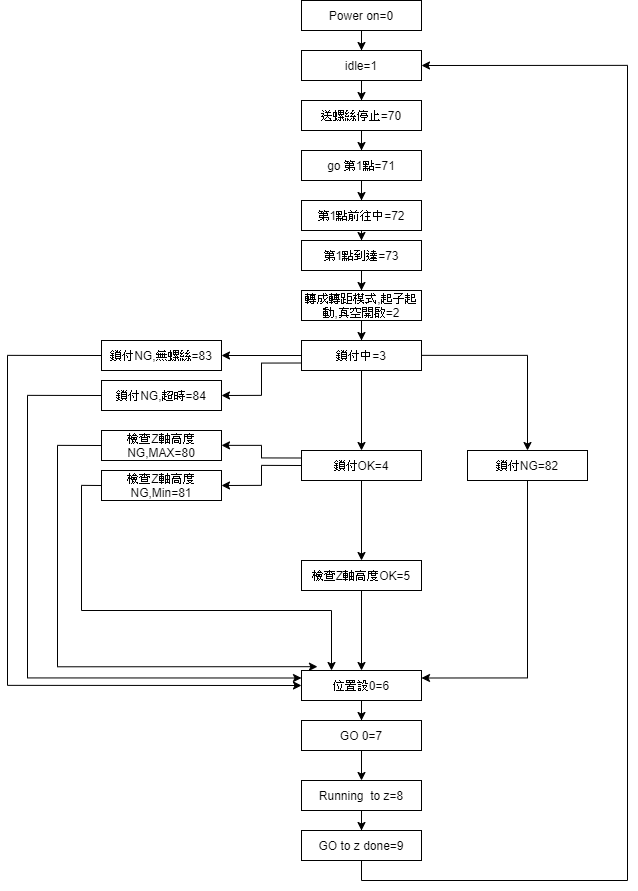

The diagram above was exported from draw.io. Its source (the exported page's mxGraphModel, read from the mxfile embedded in the PNG):
<mxGraphModel dx="2966" dy="1566" grid="1" gridSize="10" guides="1" tooltips="1" connect="1" arrows="1" fold="1" page="1" pageScale="1" pageWidth="827" pageHeight="1169" math="0" shadow="0">
  <root>
    <mxCell id="0" />
    <mxCell id="1" parent="0" />
    <mxCell id="oiBfuwovpWUuL0TGHd5N-3" value="" style="edgeStyle=orthogonalEdgeStyle;rounded=0;orthogonalLoop=1;jettySize=auto;html=1;" edge="1" parent="1" source="oiBfuwovpWUuL0TGHd5N-1" target="oiBfuwovpWUuL0TGHd5N-2">
      <mxGeometry relative="1" as="geometry" />
    </mxCell>
    <mxCell id="oiBfuwovpWUuL0TGHd5N-1" value="Power on=0" style="rounded=0;whiteSpace=wrap;html=1;" vertex="1" parent="1">
      <mxGeometry x="354" y="20" width="120" height="30" as="geometry" />
    </mxCell>
    <mxCell id="oiBfuwovpWUuL0TGHd5N-5" value="" style="edgeStyle=orthogonalEdgeStyle;rounded=0;orthogonalLoop=1;jettySize=auto;html=1;" edge="1" parent="1" source="oiBfuwovpWUuL0TGHd5N-2" target="oiBfuwovpWUuL0TGHd5N-4">
      <mxGeometry relative="1" as="geometry" />
    </mxCell>
    <mxCell id="oiBfuwovpWUuL0TGHd5N-2" value="idle=1" style="rounded=0;whiteSpace=wrap;html=1;" vertex="1" parent="1">
      <mxGeometry x="354" y="70" width="120" height="30" as="geometry" />
    </mxCell>
    <mxCell id="oiBfuwovpWUuL0TGHd5N-7" value="" style="edgeStyle=orthogonalEdgeStyle;rounded=0;orthogonalLoop=1;jettySize=auto;html=1;" edge="1" parent="1" source="oiBfuwovpWUuL0TGHd5N-4" target="oiBfuwovpWUuL0TGHd5N-6">
      <mxGeometry relative="1" as="geometry" />
    </mxCell>
    <mxCell id="oiBfuwovpWUuL0TGHd5N-4" value="送螺絲停止=70" style="rounded=0;whiteSpace=wrap;html=1;" vertex="1" parent="1">
      <mxGeometry x="354" y="120" width="120" height="30" as="geometry" />
    </mxCell>
    <mxCell id="oiBfuwovpWUuL0TGHd5N-9" value="" style="edgeStyle=orthogonalEdgeStyle;rounded=0;orthogonalLoop=1;jettySize=auto;html=1;" edge="1" parent="1" source="oiBfuwovpWUuL0TGHd5N-6" target="oiBfuwovpWUuL0TGHd5N-8">
      <mxGeometry relative="1" as="geometry" />
    </mxCell>
    <mxCell id="oiBfuwovpWUuL0TGHd5N-6" value="go 第1點=71" style="rounded=0;whiteSpace=wrap;html=1;" vertex="1" parent="1">
      <mxGeometry x="354" y="170" width="120" height="30" as="geometry" />
    </mxCell>
    <mxCell id="oiBfuwovpWUuL0TGHd5N-11" value="" style="edgeStyle=orthogonalEdgeStyle;rounded=0;orthogonalLoop=1;jettySize=auto;html=1;" edge="1" parent="1" source="oiBfuwovpWUuL0TGHd5N-8" target="oiBfuwovpWUuL0TGHd5N-10">
      <mxGeometry relative="1" as="geometry" />
    </mxCell>
    <mxCell id="oiBfuwovpWUuL0TGHd5N-8" value="第1點前往中=72" style="rounded=0;whiteSpace=wrap;html=1;" vertex="1" parent="1">
      <mxGeometry x="354" y="220" width="120" height="30" as="geometry" />
    </mxCell>
    <mxCell id="oiBfuwovpWUuL0TGHd5N-13" value="" style="edgeStyle=orthogonalEdgeStyle;rounded=0;orthogonalLoop=1;jettySize=auto;html=1;" edge="1" parent="1" source="oiBfuwovpWUuL0TGHd5N-10" target="oiBfuwovpWUuL0TGHd5N-12">
      <mxGeometry relative="1" as="geometry" />
    </mxCell>
    <mxCell id="oiBfuwovpWUuL0TGHd5N-10" value="第1點到達=73" style="rounded=0;whiteSpace=wrap;html=1;" vertex="1" parent="1">
      <mxGeometry x="354" y="260" width="120" height="30" as="geometry" />
    </mxCell>
    <mxCell id="oiBfuwovpWUuL0TGHd5N-15" value="" style="edgeStyle=orthogonalEdgeStyle;rounded=0;orthogonalLoop=1;jettySize=auto;html=1;" edge="1" parent="1" source="oiBfuwovpWUuL0TGHd5N-12" target="oiBfuwovpWUuL0TGHd5N-14">
      <mxGeometry relative="1" as="geometry" />
    </mxCell>
    <mxCell id="oiBfuwovpWUuL0TGHd5N-12" value="轉成轉距模式,起子起動,真空開啟=2" style="rounded=0;whiteSpace=wrap;html=1;" vertex="1" parent="1">
      <mxGeometry x="354" y="310" width="120" height="30" as="geometry" />
    </mxCell>
    <mxCell id="oiBfuwovpWUuL0TGHd5N-17" value="" style="edgeStyle=orthogonalEdgeStyle;rounded=0;orthogonalLoop=1;jettySize=auto;html=1;" edge="1" parent="1" source="oiBfuwovpWUuL0TGHd5N-14" target="oiBfuwovpWUuL0TGHd5N-16">
      <mxGeometry relative="1" as="geometry" />
    </mxCell>
    <mxCell id="oiBfuwovpWUuL0TGHd5N-27" value="" style="edgeStyle=orthogonalEdgeStyle;rounded=0;orthogonalLoop=1;jettySize=auto;html=1;" edge="1" parent="1" source="oiBfuwovpWUuL0TGHd5N-14" target="oiBfuwovpWUuL0TGHd5N-26">
      <mxGeometry relative="1" as="geometry" />
    </mxCell>
    <mxCell id="oiBfuwovpWUuL0TGHd5N-29" value="" style="edgeStyle=orthogonalEdgeStyle;rounded=0;orthogonalLoop=1;jettySize=auto;html=1;" edge="1" parent="1" source="oiBfuwovpWUuL0TGHd5N-14" target="oiBfuwovpWUuL0TGHd5N-28">
      <mxGeometry relative="1" as="geometry" />
    </mxCell>
    <mxCell id="oiBfuwovpWUuL0TGHd5N-31" style="edgeStyle=orthogonalEdgeStyle;rounded=0;orthogonalLoop=1;jettySize=auto;html=1;exitX=0;exitY=0.75;exitDx=0;exitDy=0;entryX=1;entryY=0.5;entryDx=0;entryDy=0;" edge="1" parent="1" source="oiBfuwovpWUuL0TGHd5N-14" target="oiBfuwovpWUuL0TGHd5N-30">
      <mxGeometry relative="1" as="geometry" />
    </mxCell>
    <mxCell id="oiBfuwovpWUuL0TGHd5N-14" value="鎖付中=3" style="rounded=0;whiteSpace=wrap;html=1;" vertex="1" parent="1">
      <mxGeometry x="354" y="360" width="120" height="30" as="geometry" />
    </mxCell>
    <mxCell id="oiBfuwovpWUuL0TGHd5N-38" style="edgeStyle=orthogonalEdgeStyle;rounded=0;orthogonalLoop=1;jettySize=auto;html=1;exitX=0;exitY=0.5;exitDx=0;exitDy=0;entryX=0;entryY=0.5;entryDx=0;entryDy=0;" edge="1" parent="1" source="oiBfuwovpWUuL0TGHd5N-28" target="oiBfuwovpWUuL0TGHd5N-32">
      <mxGeometry relative="1" as="geometry">
        <Array as="points">
          <mxPoint x="60" y="375" />
          <mxPoint x="60" y="705" />
        </Array>
      </mxGeometry>
    </mxCell>
    <mxCell id="oiBfuwovpWUuL0TGHd5N-28" value="鎖付NG,無螺絲=83" style="rounded=0;whiteSpace=wrap;html=1;" vertex="1" parent="1">
      <mxGeometry x="154" y="360" width="120" height="30" as="geometry" />
    </mxCell>
    <mxCell id="oiBfuwovpWUuL0TGHd5N-34" style="edgeStyle=orthogonalEdgeStyle;rounded=0;orthogonalLoop=1;jettySize=auto;html=1;exitX=0.5;exitY=1;exitDx=0;exitDy=0;entryX=1;entryY=0.25;entryDx=0;entryDy=0;" edge="1" parent="1" source="oiBfuwovpWUuL0TGHd5N-26" target="oiBfuwovpWUuL0TGHd5N-32">
      <mxGeometry relative="1" as="geometry" />
    </mxCell>
    <mxCell id="oiBfuwovpWUuL0TGHd5N-26" value="鎖付NG=82" style="rounded=0;whiteSpace=wrap;html=1;" vertex="1" parent="1">
      <mxGeometry x="520" y="470" width="120" height="30" as="geometry" />
    </mxCell>
    <mxCell id="oiBfuwovpWUuL0TGHd5N-19" value="" style="edgeStyle=orthogonalEdgeStyle;rounded=0;orthogonalLoop=1;jettySize=auto;html=1;" edge="1" parent="1" source="oiBfuwovpWUuL0TGHd5N-16" target="oiBfuwovpWUuL0TGHd5N-18">
      <mxGeometry relative="1" as="geometry" />
    </mxCell>
    <mxCell id="oiBfuwovpWUuL0TGHd5N-21" value="" style="edgeStyle=orthogonalEdgeStyle;rounded=0;orthogonalLoop=1;jettySize=auto;html=1;exitX=0;exitY=0.25;exitDx=0;exitDy=0;" edge="1" parent="1" source="oiBfuwovpWUuL0TGHd5N-16" target="oiBfuwovpWUuL0TGHd5N-20">
      <mxGeometry relative="1" as="geometry">
        <mxPoint x="320" y="460" as="sourcePoint" />
      </mxGeometry>
    </mxCell>
    <mxCell id="oiBfuwovpWUuL0TGHd5N-25" style="edgeStyle=orthogonalEdgeStyle;rounded=0;orthogonalLoop=1;jettySize=auto;html=1;entryX=1;entryY=0.5;entryDx=0;entryDy=0;exitX=0;exitY=0.5;exitDx=0;exitDy=0;" edge="1" parent="1" source="oiBfuwovpWUuL0TGHd5N-16" target="oiBfuwovpWUuL0TGHd5N-23">
      <mxGeometry relative="1" as="geometry">
        <mxPoint x="320" y="520" as="sourcePoint" />
      </mxGeometry>
    </mxCell>
    <mxCell id="oiBfuwovpWUuL0TGHd5N-16" value="鎖付OK=4" style="rounded=0;whiteSpace=wrap;html=1;" vertex="1" parent="1">
      <mxGeometry x="354" y="470" width="120" height="30" as="geometry" />
    </mxCell>
    <mxCell id="oiBfuwovpWUuL0TGHd5N-36" style="edgeStyle=orthogonalEdgeStyle;rounded=0;orthogonalLoop=1;jettySize=auto;html=1;exitX=0;exitY=0.5;exitDx=0;exitDy=0;entryX=0.133;entryY=-0.127;entryDx=0;entryDy=0;entryPerimeter=0;" edge="1" parent="1" source="oiBfuwovpWUuL0TGHd5N-20" target="oiBfuwovpWUuL0TGHd5N-32">
      <mxGeometry relative="1" as="geometry">
        <Array as="points">
          <mxPoint x="110" y="465" />
          <mxPoint x="110" y="686" />
        </Array>
      </mxGeometry>
    </mxCell>
    <mxCell id="oiBfuwovpWUuL0TGHd5N-20" value="檢查Z軸高度NG,MAX=80" style="rounded=0;whiteSpace=wrap;html=1;" vertex="1" parent="1">
      <mxGeometry x="154" y="450" width="120" height="30" as="geometry" />
    </mxCell>
    <mxCell id="oiBfuwovpWUuL0TGHd5N-33" value="" style="edgeStyle=orthogonalEdgeStyle;rounded=0;orthogonalLoop=1;jettySize=auto;html=1;" edge="1" parent="1" source="oiBfuwovpWUuL0TGHd5N-18" target="oiBfuwovpWUuL0TGHd5N-32">
      <mxGeometry relative="1" as="geometry" />
    </mxCell>
    <mxCell id="oiBfuwovpWUuL0TGHd5N-18" value="檢查Z軸高度OK=5" style="rounded=0;whiteSpace=wrap;html=1;" vertex="1" parent="1">
      <mxGeometry x="354" y="580" width="120" height="30" as="geometry" />
    </mxCell>
    <mxCell id="oiBfuwovpWUuL0TGHd5N-40" value="" style="edgeStyle=orthogonalEdgeStyle;rounded=0;orthogonalLoop=1;jettySize=auto;html=1;" edge="1" parent="1" source="oiBfuwovpWUuL0TGHd5N-32" target="oiBfuwovpWUuL0TGHd5N-39">
      <mxGeometry relative="1" as="geometry" />
    </mxCell>
    <mxCell id="oiBfuwovpWUuL0TGHd5N-32" value="位置設0=6" style="rounded=0;whiteSpace=wrap;html=1;" vertex="1" parent="1">
      <mxGeometry x="354" y="690" width="120" height="30" as="geometry" />
    </mxCell>
    <mxCell id="oiBfuwovpWUuL0TGHd5N-42" value="" style="edgeStyle=orthogonalEdgeStyle;rounded=0;orthogonalLoop=1;jettySize=auto;html=1;" edge="1" parent="1" source="oiBfuwovpWUuL0TGHd5N-39" target="oiBfuwovpWUuL0TGHd5N-41">
      <mxGeometry relative="1" as="geometry" />
    </mxCell>
    <mxCell id="oiBfuwovpWUuL0TGHd5N-39" value="GO 0=7" style="rounded=0;whiteSpace=wrap;html=1;" vertex="1" parent="1">
      <mxGeometry x="354" y="740" width="120" height="30" as="geometry" />
    </mxCell>
    <mxCell id="oiBfuwovpWUuL0TGHd5N-44" value="" style="edgeStyle=orthogonalEdgeStyle;rounded=0;orthogonalLoop=1;jettySize=auto;html=1;" edge="1" parent="1" source="oiBfuwovpWUuL0TGHd5N-41" target="oiBfuwovpWUuL0TGHd5N-43">
      <mxGeometry relative="1" as="geometry" />
    </mxCell>
    <mxCell id="oiBfuwovpWUuL0TGHd5N-41" value="Running&amp;nbsp; to z=8" style="rounded=0;whiteSpace=wrap;html=1;" vertex="1" parent="1">
      <mxGeometry x="354" y="800" width="120" height="30" as="geometry" />
    </mxCell>
    <mxCell id="oiBfuwovpWUuL0TGHd5N-45" style="edgeStyle=orthogonalEdgeStyle;rounded=0;orthogonalLoop=1;jettySize=auto;html=1;exitX=0.5;exitY=1;exitDx=0;exitDy=0;entryX=1;entryY=0.5;entryDx=0;entryDy=0;" edge="1" parent="1" source="oiBfuwovpWUuL0TGHd5N-43" target="oiBfuwovpWUuL0TGHd5N-2">
      <mxGeometry relative="1" as="geometry">
        <Array as="points">
          <mxPoint x="414" y="900" />
          <mxPoint x="680" y="900" />
          <mxPoint x="680" y="85" />
        </Array>
      </mxGeometry>
    </mxCell>
    <mxCell id="oiBfuwovpWUuL0TGHd5N-43" value="GO to z done=9" style="rounded=0;whiteSpace=wrap;html=1;" vertex="1" parent="1">
      <mxGeometry x="354" y="850" width="120" height="30" as="geometry" />
    </mxCell>
    <mxCell id="oiBfuwovpWUuL0TGHd5N-35" style="edgeStyle=orthogonalEdgeStyle;rounded=0;orthogonalLoop=1;jettySize=auto;html=1;exitX=0;exitY=0.5;exitDx=0;exitDy=0;entryX=0.25;entryY=0;entryDx=0;entryDy=0;" edge="1" parent="1" source="oiBfuwovpWUuL0TGHd5N-23" target="oiBfuwovpWUuL0TGHd5N-32">
      <mxGeometry relative="1" as="geometry">
        <Array as="points">
          <mxPoint x="134" y="505" />
          <mxPoint x="134" y="630" />
          <mxPoint x="384" y="630" />
        </Array>
      </mxGeometry>
    </mxCell>
    <mxCell id="oiBfuwovpWUuL0TGHd5N-23" value="檢查Z軸高度NG,Min=81" style="rounded=0;whiteSpace=wrap;html=1;" vertex="1" parent="1">
      <mxGeometry x="154" y="490" width="120" height="30" as="geometry" />
    </mxCell>
    <mxCell id="oiBfuwovpWUuL0TGHd5N-37" style="edgeStyle=orthogonalEdgeStyle;rounded=0;orthogonalLoop=1;jettySize=auto;html=1;exitX=0;exitY=0.5;exitDx=0;exitDy=0;entryX=0;entryY=0.25;entryDx=0;entryDy=0;" edge="1" parent="1" source="oiBfuwovpWUuL0TGHd5N-30" target="oiBfuwovpWUuL0TGHd5N-32">
      <mxGeometry relative="1" as="geometry">
        <Array as="points">
          <mxPoint x="80" y="415" />
          <mxPoint x="80" y="698" />
        </Array>
      </mxGeometry>
    </mxCell>
    <mxCell id="oiBfuwovpWUuL0TGHd5N-30" value="鎖付NG,超時=84" style="rounded=0;whiteSpace=wrap;html=1;" vertex="1" parent="1">
      <mxGeometry x="154" y="400" width="120" height="30" as="geometry" />
    </mxCell>
  </root>
</mxGraphModel>